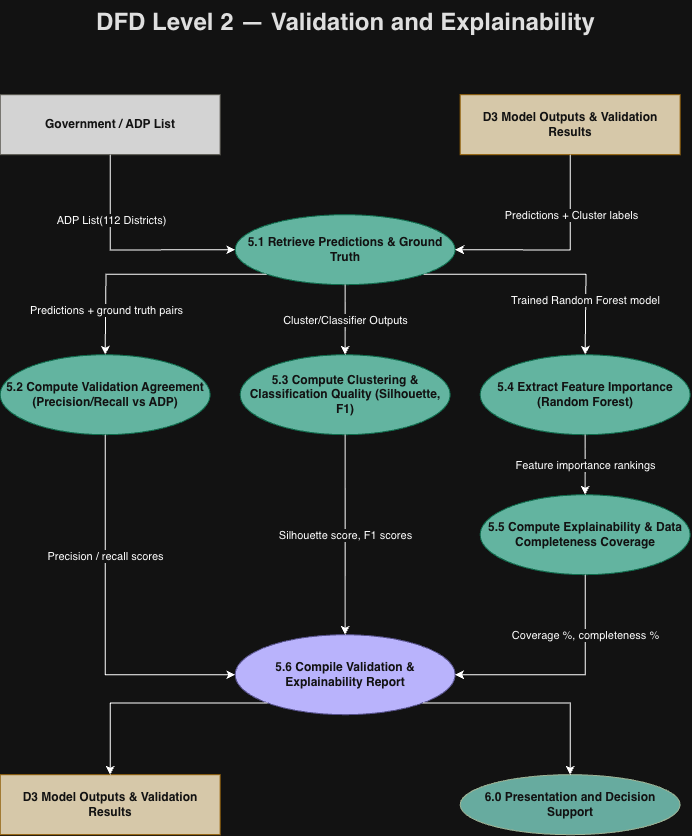

The diagram above was exported from draw.io. Its source (the exported page's mxGraphModel, read from the mxfile embedded in the PNG):
<mxGraphModel dx="1134" dy="888" grid="1" gridSize="10" guides="1" tooltips="1" connect="1" arrows="1" fold="1" page="1" pageScale="1" pageWidth="1400" pageHeight="850" math="0" shadow="0">
  <root>
    <mxCell id="0" />
    <mxCell id="1" parent="0" />
    <mxCell id="6NUe2xrrUi22PVwMwD8X-25" parent="1" style="rounded=0;whiteSpace=wrap;html=1;fillColor=#1E1E1E;strokeColor=#B4B2A9;fontColor=#FFFFFF;fontSize=12;fontStyle=1;" value="Government / ADP List" vertex="1">
      <mxGeometry height="60" width="220" x="574.1538461538462" y="404.6923076923076" as="geometry" />
    </mxCell>
    <mxCell id="6NUe2xrrUi22PVwMwD8X-26" parent="1" style="rounded=0;whiteSpace=wrap;html=1;fillColor=#3A2A06;strokeColor=#D99A2B;fontColor=#FFFFFF;fontSize=12;fontStyle=1;" value="D3 Model Outputs &amp; Validation Results" vertex="1">
      <mxGeometry height="60" width="220" x="1034.1538461538462" y="404.6923076923076" as="geometry" />
    </mxCell>
    <mxCell id="6NUe2xrrUi22PVwMwD8X-27" parent="1" style="ellipse;whiteSpace=wrap;html=1;fillColor=#0F6E56;strokeColor=#5DCAA5;fontColor=#FFFFFF;fontSize=12;fontStyle=1;" value="5.1 Retrieve Predictions &amp; Ground Truth" vertex="1">
      <mxGeometry height="70" width="220" x="809.1538461538462" y="524.6923076923076" as="geometry" />
    </mxCell>
    <mxCell id="6NUe2xrrUi22PVwMwD8X-28" parent="1" style="ellipse;whiteSpace=wrap;html=1;fillColor=#0F6E56;strokeColor=#5DCAA5;fontColor=#FFFFFF;fontSize=12;fontStyle=1;" value="5.2 Compute Validation Agreement (Precision/Recall vs ADP)" vertex="1">
      <mxGeometry height="80" width="210" x="574.1538461538462" y="664.6923076923076" as="geometry" />
    </mxCell>
    <mxCell id="6NUe2xrrUi22PVwMwD8X-29" parent="1" style="ellipse;whiteSpace=wrap;html=1;fillColor=#0F6E56;strokeColor=#5DCAA5;fontColor=#FFFFFF;fontSize=12;fontStyle=1;" value="5.3 Compute Clustering &amp; Classification Quality (Silhouette, F1)" vertex="1">
      <mxGeometry height="80" width="210" x="814.1538461538462" y="664.6923076923076" as="geometry" />
    </mxCell>
    <mxCell id="6NUe2xrrUi22PVwMwD8X-30" parent="1" style="ellipse;whiteSpace=wrap;html=1;fillColor=#0F6E56;strokeColor=#5DCAA5;fontColor=#FFFFFF;fontSize=12;fontStyle=1;" value="5.4 Extract Feature Importance (Random Forest)" vertex="1">
      <mxGeometry height="80" width="210" x="1054.1538461538462" y="664.6923076923076" as="geometry" />
    </mxCell>
    <mxCell id="6NUe2xrrUi22PVwMwD8X-31" parent="1" style="ellipse;whiteSpace=wrap;html=1;fillColor=#0F6E56;strokeColor=#5DCAA5;fontColor=#FFFFFF;fontSize=12;fontStyle=1;" value="5.5 Compute Explainability &amp; Data Completeness Coverage" vertex="1">
      <mxGeometry height="80" width="210" x="1054.1538461538462" y="804.6923076923076" as="geometry" />
    </mxCell>
    <mxCell id="6NUe2xrrUi22PVwMwD8X-32" parent="1" style="ellipse;whiteSpace=wrap;html=1;fillColor=#3C3489;strokeColor=#AFA9EC;fontColor=#FFFFFF;fontSize=12;fontStyle=1;" value="5.6 Compile Validation &amp; Explainability Report" vertex="1">
      <mxGeometry height="80" width="220" x="809.1538461538462" y="944.6923076923076" as="geometry" />
    </mxCell>
    <mxCell id="6NUe2xrrUi22PVwMwD8X-33" parent="1" style="rounded=0;whiteSpace=wrap;html=1;fillColor=#3A2A06;strokeColor=#D99A2B;fontColor=#FFFFFF;fontSize=12;fontStyle=1;" value="D3 Model Outputs &amp; Validation Results" vertex="1">
      <mxGeometry height="60" width="220" x="574.1538461538462" y="1084.6923076923076" as="geometry" />
    </mxCell>
    <mxCell id="6NUe2xrrUi22PVwMwD8X-34" parent="1" style="ellipse;whiteSpace=wrap;html=1;fillColor=light-dark(#6D8764,#67AB9F);strokeColor=#3A5431;fontColor=#ffffff;fontSize=12;fontStyle=1;" value="6.0 Presentation and Decision Support" vertex="1">
      <mxGeometry height="60" width="220" x="1034.1538461538462" y="1084.6923076923076" as="geometry" />
    </mxCell>
    <mxCell id="6NUe2xrrUi22PVwMwD8X-55" edge="1" parent="1" source="6NUe2xrrUi22PVwMwD8X-32" style="endArrow=classic;html=1;rounded=0;entryX=0.5;entryY=0;entryDx=0;entryDy=0;exitX=1;exitY=1;exitDx=0;exitDy=0;" target="6NUe2xrrUi22PVwMwD8X-34" value="">
      <mxGeometry height="50" relative="1" width="50" as="geometry">
        <Array as="points">
          <mxPoint x="1144.15" y="1012.98" />
        </Array>
        <mxPoint x="900" y="1120" as="sourcePoint" />
        <mxPoint x="950" y="1070" as="targetPoint" />
      </mxGeometry>
    </mxCell>
    <mxCell id="6NUe2xrrUi22PVwMwD8X-56" edge="1" parent="1" source="6NUe2xrrUi22PVwMwD8X-32" style="endArrow=classic;html=1;rounded=0;entryX=0.5;entryY=0;entryDx=0;entryDy=0;exitX=0;exitY=1;exitDx=0;exitDy=0;" target="6NUe2xrrUi22PVwMwD8X-33" value="">
      <mxGeometry height="50" relative="1" width="50" as="geometry">
        <Array as="points">
          <mxPoint x="684.15" y="1012.98" />
        </Array>
        <mxPoint x="900" y="1120" as="sourcePoint" />
        <mxPoint x="950" y="1070" as="targetPoint" />
      </mxGeometry>
    </mxCell>
    <mxCell id="6NUe2xrrUi22PVwMwD8X-57" parent="1" style="text;html=1;strokeColor=none;fillColor=none;fontStyle=1;fontSize=24;fontColor=#111111;align=center;verticalAlign=middle;" value="DFD Level 2 — Validation and Explainability" vertex="1">
      <mxGeometry height="45" width="640" x="599.15" y="310" as="geometry" />
    </mxCell>
    <mxCell id="6NUe2xrrUi22PVwMwD8X-58" edge="1" parent="1" source="6NUe2xrrUi22PVwMwD8X-27" style="endArrow=classic;html=1;rounded=0;exitX=0.5;exitY=1;exitDx=0;exitDy=0;entryX=0.5;entryY=0;entryDx=0;entryDy=0;" target="6NUe2xrrUi22PVwMwD8X-29" value="">
      <mxGeometry relative="1" as="geometry">
        <mxPoint x="880" y="750" as="sourcePoint" />
        <mxPoint x="980" y="750" as="targetPoint" />
      </mxGeometry>
    </mxCell>
    <mxCell id="6NUe2xrrUi22PVwMwD8X-59" connectable="0" parent="6NUe2xrrUi22PVwMwD8X-58" style="edgeLabel;resizable=0;html=1;;align=center;verticalAlign=middle;" value="Cluster/Classifier Outputs" vertex="1">
      <mxGeometry relative="1" as="geometry" />
    </mxCell>
    <mxCell id="6NUe2xrrUi22PVwMwD8X-60" edge="1" parent="1" source="6NUe2xrrUi22PVwMwD8X-25" style="endArrow=classic;html=1;rounded=0;exitX=0.5;exitY=1;exitDx=0;exitDy=0;entryX=0;entryY=0.5;entryDx=0;entryDy=0;" target="6NUe2xrrUi22PVwMwD8X-27" value="">
      <mxGeometry relative="1" as="geometry">
        <Array as="points">
          <mxPoint x="684.15" y="560" />
        </Array>
        <mxPoint x="870" y="670" as="sourcePoint" />
        <mxPoint x="820" y="560" as="targetPoint" />
      </mxGeometry>
    </mxCell>
    <mxCell id="6NUe2xrrUi22PVwMwD8X-61" connectable="0" parent="6NUe2xrrUi22PVwMwD8X-60" style="edgeLabel;resizable=0;html=1;;align=center;verticalAlign=middle;" value="ADP List(112 Districts)" vertex="1">
      <mxGeometry relative="1" as="geometry">
        <mxPoint x="-15" y="-30" as="offset" />
      </mxGeometry>
    </mxCell>
    <mxCell id="6NUe2xrrUi22PVwMwD8X-62" edge="1" parent="1" source="6NUe2xrrUi22PVwMwD8X-26" style="endArrow=classic;html=1;rounded=0;entryX=1;entryY=0.5;entryDx=0;entryDy=0;exitX=0.5;exitY=1;exitDx=0;exitDy=0;" target="6NUe2xrrUi22PVwMwD8X-27" value="">
      <mxGeometry relative="1" as="geometry">
        <Array as="points">
          <mxPoint x="1144.15" y="560" />
        </Array>
        <mxPoint x="870" y="670" as="sourcePoint" />
        <mxPoint x="970" y="670" as="targetPoint" />
      </mxGeometry>
    </mxCell>
    <mxCell id="6NUe2xrrUi22PVwMwD8X-63" connectable="0" parent="6NUe2xrrUi22PVwMwD8X-62" style="edgeLabel;resizable=0;html=1;;align=center;verticalAlign=middle;" value="Predictions + Cluster labels" vertex="1">
      <mxGeometry relative="1" as="geometry">
        <mxPoint x="10" y="-35" as="offset" />
      </mxGeometry>
    </mxCell>
    <mxCell id="6NUe2xrrUi22PVwMwD8X-64" edge="1" parent="1" source="6NUe2xrrUi22PVwMwD8X-27" style="endArrow=classic;html=1;rounded=0;exitX=0;exitY=1;exitDx=0;exitDy=0;entryX=0.5;entryY=0;entryDx=0;entryDy=0;" target="6NUe2xrrUi22PVwMwD8X-28" value="">
      <mxGeometry relative="1" as="geometry">
        <Array as="points">
          <mxPoint x="680" y="584.27" />
        </Array>
        <mxPoint x="850" y="770" as="sourcePoint" />
        <mxPoint x="950" y="770" as="targetPoint" />
      </mxGeometry>
    </mxCell>
    <mxCell id="6NUe2xrrUi22PVwMwD8X-65" connectable="0" parent="6NUe2xrrUi22PVwMwD8X-64" style="edgeLabel;resizable=0;html=1;;align=center;verticalAlign=middle;" value="Predictions + ground truth pairs" vertex="1">
      <mxGeometry relative="1" as="geometry">
        <mxPoint x="-41" y="36" as="offset" />
      </mxGeometry>
    </mxCell>
    <mxCell id="6NUe2xrrUi22PVwMwD8X-66" edge="1" parent="1" source="6NUe2xrrUi22PVwMwD8X-27" style="endArrow=classic;html=1;rounded=0;entryX=0.5;entryY=0;entryDx=0;entryDy=0;exitX=1;exitY=1;exitDx=0;exitDy=0;" target="6NUe2xrrUi22PVwMwD8X-30" value="">
      <mxGeometry relative="1" as="geometry">
        <Array as="points">
          <mxPoint x="1160" y="584.27" />
        </Array>
        <mxPoint x="850" y="770" as="sourcePoint" />
        <mxPoint x="950" y="770" as="targetPoint" />
      </mxGeometry>
    </mxCell>
    <mxCell id="6NUe2xrrUi22PVwMwD8X-67" connectable="0" parent="6NUe2xrrUi22PVwMwD8X-66" style="edgeLabel;resizable=0;html=1;;align=center;verticalAlign=middle;" value="Trained Random Forest model" vertex="1">
      <mxGeometry relative="1" as="geometry">
        <mxPoint x="40" y="26" as="offset" />
      </mxGeometry>
    </mxCell>
    <mxCell id="6NUe2xrrUi22PVwMwD8X-68" edge="1" parent="1" source="6NUe2xrrUi22PVwMwD8X-30" style="endArrow=classic;html=1;rounded=0;entryX=0.5;entryY=0;entryDx=0;entryDy=0;exitX=0.5;exitY=1;exitDx=0;exitDy=0;" target="6NUe2xrrUi22PVwMwD8X-31" value="">
      <mxGeometry relative="1" as="geometry">
        <mxPoint x="850" y="850" as="sourcePoint" />
        <mxPoint x="950" y="850" as="targetPoint" />
      </mxGeometry>
    </mxCell>
    <mxCell id="6NUe2xrrUi22PVwMwD8X-69" connectable="0" parent="6NUe2xrrUi22PVwMwD8X-68" style="edgeLabel;resizable=0;html=1;;align=center;verticalAlign=middle;" value="Feature importance rankings" vertex="1">
      <mxGeometry relative="1" as="geometry" />
    </mxCell>
    <mxCell id="6NUe2xrrUi22PVwMwD8X-71" edge="1" parent="1" source="6NUe2xrrUi22PVwMwD8X-28" style="endArrow=classic;html=1;rounded=0;entryX=0;entryY=0.5;entryDx=0;entryDy=0;exitX=0.5;exitY=1;exitDx=0;exitDy=0;" target="6NUe2xrrUi22PVwMwD8X-32" value="">
      <mxGeometry relative="1" as="geometry">
        <Array as="points">
          <mxPoint x="679.15" y="984.69" />
        </Array>
        <mxPoint x="880" y="870" as="sourcePoint" />
        <mxPoint x="980" y="870" as="targetPoint" />
      </mxGeometry>
    </mxCell>
    <mxCell id="6NUe2xrrUi22PVwMwD8X-72" connectable="0" parent="6NUe2xrrUi22PVwMwD8X-71" style="edgeLabel;resizable=0;html=1;;align=center;verticalAlign=middle;" value="Precision / recall scores" vertex="1">
      <mxGeometry relative="1" as="geometry">
        <mxPoint y="-63" as="offset" />
      </mxGeometry>
    </mxCell>
    <mxCell id="6NUe2xrrUi22PVwMwD8X-73" edge="1" parent="1" source="6NUe2xrrUi22PVwMwD8X-29" style="endArrow=classic;html=1;rounded=0;entryX=0.5;entryY=0;entryDx=0;entryDy=0;exitX=0.5;exitY=1;exitDx=0;exitDy=0;" target="6NUe2xrrUi22PVwMwD8X-32" value="">
      <mxGeometry relative="1" as="geometry">
        <mxPoint x="880" y="870" as="sourcePoint" />
        <mxPoint x="980" y="870" as="targetPoint" />
      </mxGeometry>
    </mxCell>
    <mxCell id="6NUe2xrrUi22PVwMwD8X-74" connectable="0" parent="6NUe2xrrUi22PVwMwD8X-73" style="edgeLabel;resizable=0;html=1;;align=center;verticalAlign=middle;" value="Silhouette score, F1 scores" vertex="1">
      <mxGeometry relative="1" as="geometry" />
    </mxCell>
    <mxCell id="6NUe2xrrUi22PVwMwD8X-75" edge="1" parent="1" source="6NUe2xrrUi22PVwMwD8X-31" style="endArrow=classic;html=1;rounded=0;entryX=1;entryY=0.5;entryDx=0;entryDy=0;exitX=0.5;exitY=1;exitDx=0;exitDy=0;" target="6NUe2xrrUi22PVwMwD8X-32" value="">
      <mxGeometry relative="1" as="geometry">
        <Array as="points">
          <mxPoint x="1159.15" y="984.69" />
        </Array>
        <mxPoint x="880" y="870" as="sourcePoint" />
        <mxPoint x="980" y="870" as="targetPoint" />
      </mxGeometry>
    </mxCell>
    <mxCell id="6NUe2xrrUi22PVwMwD8X-76" connectable="0" parent="6NUe2xrrUi22PVwMwD8X-75" style="edgeLabel;resizable=0;html=1;;align=center;verticalAlign=middle;" value="Coverage %, completeness %" vertex="1">
      <mxGeometry relative="1" as="geometry">
        <mxPoint x="15" y="-40" as="offset" />
      </mxGeometry>
    </mxCell>
  </root>
</mxGraphModel>